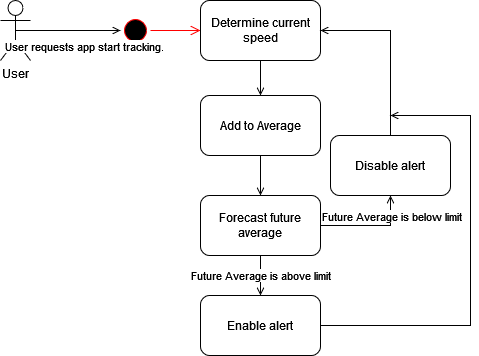

The diagram above was exported from draw.io. Its source (the exported page's mxGraphModel, read from the mxfile embedded in the PNG):
<mxGraphModel dx="1341" dy="820" grid="1" gridSize="10" guides="1" tooltips="1" connect="1" arrows="1" fold="1" page="1" pageScale="1" pageWidth="827" pageHeight="1169" math="0" shadow="0">
  <root>
    <mxCell id="0" />
    <mxCell id="1" parent="0" />
    <mxCell id="WkXaMc2DhZUEszriAGtM-1" value="&lt;div&gt;User&lt;/div&gt;" style="shape=umlActor;verticalLabelPosition=bottom;verticalAlign=top;html=1;" parent="1" vertex="1">
      <mxGeometry x="40" y="45" width="30" height="60" as="geometry" />
    </mxCell>
    <mxCell id="WkXaMc2DhZUEszriAGtM-4" value="" style="ellipse;html=1;shape=startState;fillColor=#000000;strokeColor=#ff0000;" parent="1" vertex="1">
      <mxGeometry x="160" y="60" width="30" height="30" as="geometry" />
    </mxCell>
    <mxCell id="WkXaMc2DhZUEszriAGtM-5" value="" style="edgeStyle=orthogonalEdgeStyle;html=1;verticalAlign=bottom;endArrow=open;endSize=8;strokeColor=#ff0000;rounded=0;entryX=0;entryY=0.5;entryDx=0;entryDy=0;" parent="1" source="WkXaMc2DhZUEszriAGtM-4" target="WkXaMc2DhZUEszriAGtM-8" edge="1">
      <mxGeometry relative="1" as="geometry">
        <mxPoint x="370" y="75" as="targetPoint" />
      </mxGeometry>
    </mxCell>
    <mxCell id="WkXaMc2DhZUEszriAGtM-6" value="" style="endArrow=open;html=1;rounded=0;exitX=0.5;exitY=0.5;exitDx=0;exitDy=0;exitPerimeter=0;entryX=0;entryY=0.5;entryDx=0;entryDy=0;endFill=0;" parent="1" source="WkXaMc2DhZUEszriAGtM-1" target="WkXaMc2DhZUEszriAGtM-4" edge="1">
      <mxGeometry width="50" height="50" relative="1" as="geometry">
        <mxPoint x="100" y="200" as="sourcePoint" />
        <mxPoint x="150" y="150" as="targetPoint" />
      </mxGeometry>
    </mxCell>
    <mxCell id="WkXaMc2DhZUEszriAGtM-7" value="User requests app start tracking." style="edgeLabel;html=1;align=center;verticalAlign=middle;resizable=0;points=[];" parent="WkXaMc2DhZUEszriAGtM-6" connectable="0" vertex="1">
      <mxGeometry x="0.3655" y="2" relative="1" as="geometry">
        <mxPoint x="-4" y="17" as="offset" />
      </mxGeometry>
    </mxCell>
    <mxCell id="WkXaMc2DhZUEszriAGtM-9" style="edgeStyle=orthogonalEdgeStyle;rounded=0;orthogonalLoop=1;jettySize=auto;html=1;exitX=0.5;exitY=1;exitDx=0;exitDy=0;endArrow=open;endFill=0;entryX=0.5;entryY=0;entryDx=0;entryDy=0;" parent="1" source="WkXaMc2DhZUEszriAGtM-8" target="WkXaMc2DhZUEszriAGtM-10" edge="1">
      <mxGeometry relative="1" as="geometry">
        <mxPoint x="380" y="170" as="targetPoint" />
      </mxGeometry>
    </mxCell>
    <mxCell id="WkXaMc2DhZUEszriAGtM-8" value="Determine current speed" style="rounded=1;whiteSpace=wrap;html=1;" parent="1" vertex="1">
      <mxGeometry x="240" y="45" width="120" height="60" as="geometry" />
    </mxCell>
    <mxCell id="WkXaMc2DhZUEszriAGtM-13" style="edgeStyle=orthogonalEdgeStyle;rounded=0;orthogonalLoop=1;jettySize=auto;html=1;exitX=0.5;exitY=1;exitDx=0;exitDy=0;entryX=0.5;entryY=0;entryDx=0;entryDy=0;endArrow=open;endFill=0;" parent="1" source="WkXaMc2DhZUEszriAGtM-10" target="WkXaMc2DhZUEszriAGtM-12" edge="1">
      <mxGeometry relative="1" as="geometry" />
    </mxCell>
    <mxCell id="WkXaMc2DhZUEszriAGtM-10" value="Add to Average" style="rounded=1;whiteSpace=wrap;html=1;" parent="1" vertex="1">
      <mxGeometry x="240" y="140" width="120" height="60" as="geometry" />
    </mxCell>
    <mxCell id="WkXaMc2DhZUEszriAGtM-17" value="Future Average is above limit" style="edgeStyle=orthogonalEdgeStyle;rounded=0;orthogonalLoop=1;jettySize=auto;html=1;exitX=0.5;exitY=1;exitDx=0;exitDy=0;entryX=0.5;entryY=0;entryDx=0;entryDy=0;endArrow=open;endFill=0;" parent="1" source="WkXaMc2DhZUEszriAGtM-12" target="WkXaMc2DhZUEszriAGtM-16" edge="1">
      <mxGeometry relative="1" as="geometry" />
    </mxCell>
    <mxCell id="WkXaMc2DhZUEszriAGtM-19" style="edgeStyle=orthogonalEdgeStyle;rounded=0;orthogonalLoop=1;jettySize=auto;html=1;exitX=1;exitY=0.5;exitDx=0;exitDy=0;endArrow=open;endFill=0;entryX=0.5;entryY=1;entryDx=0;entryDy=0;" parent="1" source="WkXaMc2DhZUEszriAGtM-12" target="WkXaMc2DhZUEszriAGtM-20" edge="1">
      <mxGeometry relative="1" as="geometry">
        <mxPoint x="410" y="280" as="targetPoint" />
      </mxGeometry>
    </mxCell>
    <mxCell id="WkXaMc2DhZUEszriAGtM-23" value="Future Average is below limit" style="edgeLabel;html=1;align=center;verticalAlign=middle;resizable=0;points=[];" parent="WkXaMc2DhZUEszriAGtM-19" connectable="0" vertex="1">
      <mxGeometry x="0.1548" y="-3" relative="1" as="geometry">
        <mxPoint x="12" y="-13" as="offset" />
      </mxGeometry>
    </mxCell>
    <mxCell id="WkXaMc2DhZUEszriAGtM-12" value="Forecast future average" style="rounded=1;whiteSpace=wrap;html=1;" parent="1" vertex="1">
      <mxGeometry x="240" y="240" width="120" height="60" as="geometry" />
    </mxCell>
    <mxCell id="WkXaMc2DhZUEszriAGtM-21" style="edgeStyle=orthogonalEdgeStyle;rounded=0;orthogonalLoop=1;jettySize=auto;html=1;exitX=1;exitY=0.5;exitDx=0;exitDy=0;endArrow=open;endFill=0;" parent="1" source="WkXaMc2DhZUEszriAGtM-16" edge="1">
      <mxGeometry relative="1" as="geometry">
        <mxPoint x="430" y="160" as="targetPoint" />
        <Array as="points">
          <mxPoint x="510" y="370" />
          <mxPoint x="510" y="160" />
        </Array>
      </mxGeometry>
    </mxCell>
    <mxCell id="WkXaMc2DhZUEszriAGtM-16" value="Enable alert" style="rounded=1;whiteSpace=wrap;html=1;" parent="1" vertex="1">
      <mxGeometry x="240" y="340" width="120" height="60" as="geometry" />
    </mxCell>
    <mxCell id="WkXaMc2DhZUEszriAGtM-22" style="edgeStyle=orthogonalEdgeStyle;rounded=0;orthogonalLoop=1;jettySize=auto;html=1;exitX=0.5;exitY=0;exitDx=0;exitDy=0;entryX=1;entryY=0.5;entryDx=0;entryDy=0;endArrow=open;endFill=0;" parent="1" source="WkXaMc2DhZUEszriAGtM-20" target="WkXaMc2DhZUEszriAGtM-8" edge="1">
      <mxGeometry relative="1" as="geometry" />
    </mxCell>
    <mxCell id="WkXaMc2DhZUEszriAGtM-20" value="Disable alert" style="rounded=1;whiteSpace=wrap;html=1;" parent="1" vertex="1">
      <mxGeometry x="370" y="180" width="120" height="60" as="geometry" />
    </mxCell>
  </root>
</mxGraphModel>